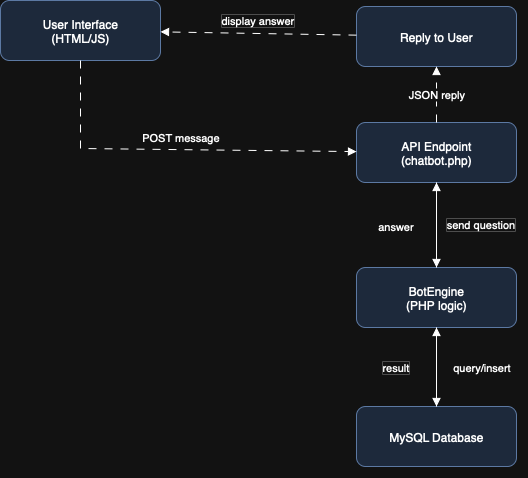

The diagram above was exported from draw.io. Its source (the exported page's mxGraphModel, read from the mxfile embedded in the PNG):
<mxGraphModel dx="575" dy="822" grid="0" gridSize="10" guides="1" tooltips="1" connect="1" arrows="1" fold="1" page="1" pageScale="1" pageWidth="850" pageHeight="1100" background="#ffffff" math="0" shadow="0">
  <root>
    <mxCell id="0" />
    <mxCell id="1" parent="0" />
    <mxCell id="BsQggDSfkR8WR2BQgCo5-56" value="User Interface&#10;(HTML/JS)" style="shape=rectangle;rounded=1;whiteSpace=wrap;html=1;fillColor=#dae8fc;strokeColor=#6c8ebf;" vertex="1" parent="1">
      <mxGeometry x="1442" y="350" width="160" height="60" as="geometry" />
    </mxCell>
    <mxCell id="BsQggDSfkR8WR2BQgCo5-57" value="API Endpoint&#10;(chatbot.php)" style="shape=rectangle;rounded=1;whiteSpace=wrap;html=1;fillColor=#dae8fc;strokeColor=#6c8ebf;" vertex="1" parent="1">
      <mxGeometry x="1798" y="472" width="160" height="60" as="geometry" />
    </mxCell>
    <mxCell id="BsQggDSfkR8WR2BQgCo5-58" value="BotEngine&#10;(PHP logic)" style="shape=rectangle;rounded=1;whiteSpace=wrap;html=1;fillColor=#dae8fc;strokeColor=#6c8ebf;" vertex="1" parent="1">
      <mxGeometry x="1798" y="617" width="160" height="60" as="geometry" />
    </mxCell>
    <mxCell id="BsQggDSfkR8WR2BQgCo5-59" value="MySQL Database" style="shape=rectangle;rounded=1;whiteSpace=wrap;html=1;fillColor=#dae8fc;strokeColor=#6c8ebf;" vertex="1" parent="1">
      <mxGeometry x="1798" y="756" width="160" height="60" as="geometry" />
    </mxCell>
    <mxCell id="BsQggDSfkR8WR2BQgCo5-60" value="Reply to User" style="shape=rectangle;rounded=1;whiteSpace=wrap;html=1;fillColor=#dae8fc;strokeColor=#6c8ebf;" vertex="1" parent="1">
      <mxGeometry x="1798" y="356" width="160" height="60" as="geometry" />
    </mxCell>
    <mxCell id="BsQggDSfkR8WR2BQgCo5-61" value="POST message" style="endArrow=block;html=1;rounded=0;flowAnimation=1;" edge="1" parent="1" source="BsQggDSfkR8WR2BQgCo5-56" target="BsQggDSfkR8WR2BQgCo5-57">
      <mxGeometry x="0.0322" y="12" relative="1" as="geometry">
        <Array as="points">
          <mxPoint x="1522" y="498" />
        </Array>
        <mxPoint as="offset" />
      </mxGeometry>
    </mxCell>
    <mxCell id="BsQggDSfkR8WR2BQgCo5-62" value="send question" style="endArrow=block;html=1;rounded=0;" edge="1" parent="1" source="BsQggDSfkR8WR2BQgCo5-57" target="BsQggDSfkR8WR2BQgCo5-58">
      <mxGeometry x="-0.0118" y="44" relative="1" as="geometry">
        <mxPoint as="offset" />
      </mxGeometry>
    </mxCell>
    <mxCell id="BsQggDSfkR8WR2BQgCo5-63" value="query/insert" style="endArrow=block;html=1;rounded=0;" edge="1" parent="1" source="BsQggDSfkR8WR2BQgCo5-58" target="BsQggDSfkR8WR2BQgCo5-59">
      <mxGeometry x="0.0127" y="45" relative="1" as="geometry">
        <mxPoint as="offset" />
      </mxGeometry>
    </mxCell>
    <mxCell id="BsQggDSfkR8WR2BQgCo5-64" value="result" style="endArrow=block;html=1;rounded=0;flowAnimation=1;" edge="1" parent="1" source="BsQggDSfkR8WR2BQgCo5-59" target="BsQggDSfkR8WR2BQgCo5-58">
      <mxGeometry x="-0.0127" y="41" relative="1" as="geometry">
        <mxPoint as="offset" />
      </mxGeometry>
    </mxCell>
    <mxCell id="BsQggDSfkR8WR2BQgCo5-65" value="answer" style="endArrow=block;html=1;rounded=0;flowAnimation=1;" edge="1" parent="1" source="BsQggDSfkR8WR2BQgCo5-58" target="BsQggDSfkR8WR2BQgCo5-57">
      <mxGeometry x="-0.0353" y="41" relative="1" as="geometry">
        <mxPoint as="offset" />
      </mxGeometry>
    </mxCell>
    <mxCell id="BsQggDSfkR8WR2BQgCo5-66" value="JSON reply" style="endArrow=block;html=1;rounded=0;flowAnimation=1;" edge="1" parent="1" source="BsQggDSfkR8WR2BQgCo5-57" target="BsQggDSfkR8WR2BQgCo5-60">
      <mxGeometry relative="1" as="geometry" />
    </mxCell>
    <mxCell id="BsQggDSfkR8WR2BQgCo5-67" value="display answer" style="endArrow=block;html=1;rounded=0;flowAnimation=1;" edge="1" parent="1" source="BsQggDSfkR8WR2BQgCo5-60" target="BsQggDSfkR8WR2BQgCo5-56">
      <mxGeometry x="0.0124" y="-13" relative="1" as="geometry">
        <mxPoint as="offset" />
      </mxGeometry>
    </mxCell>
  </root>
</mxGraphModel>